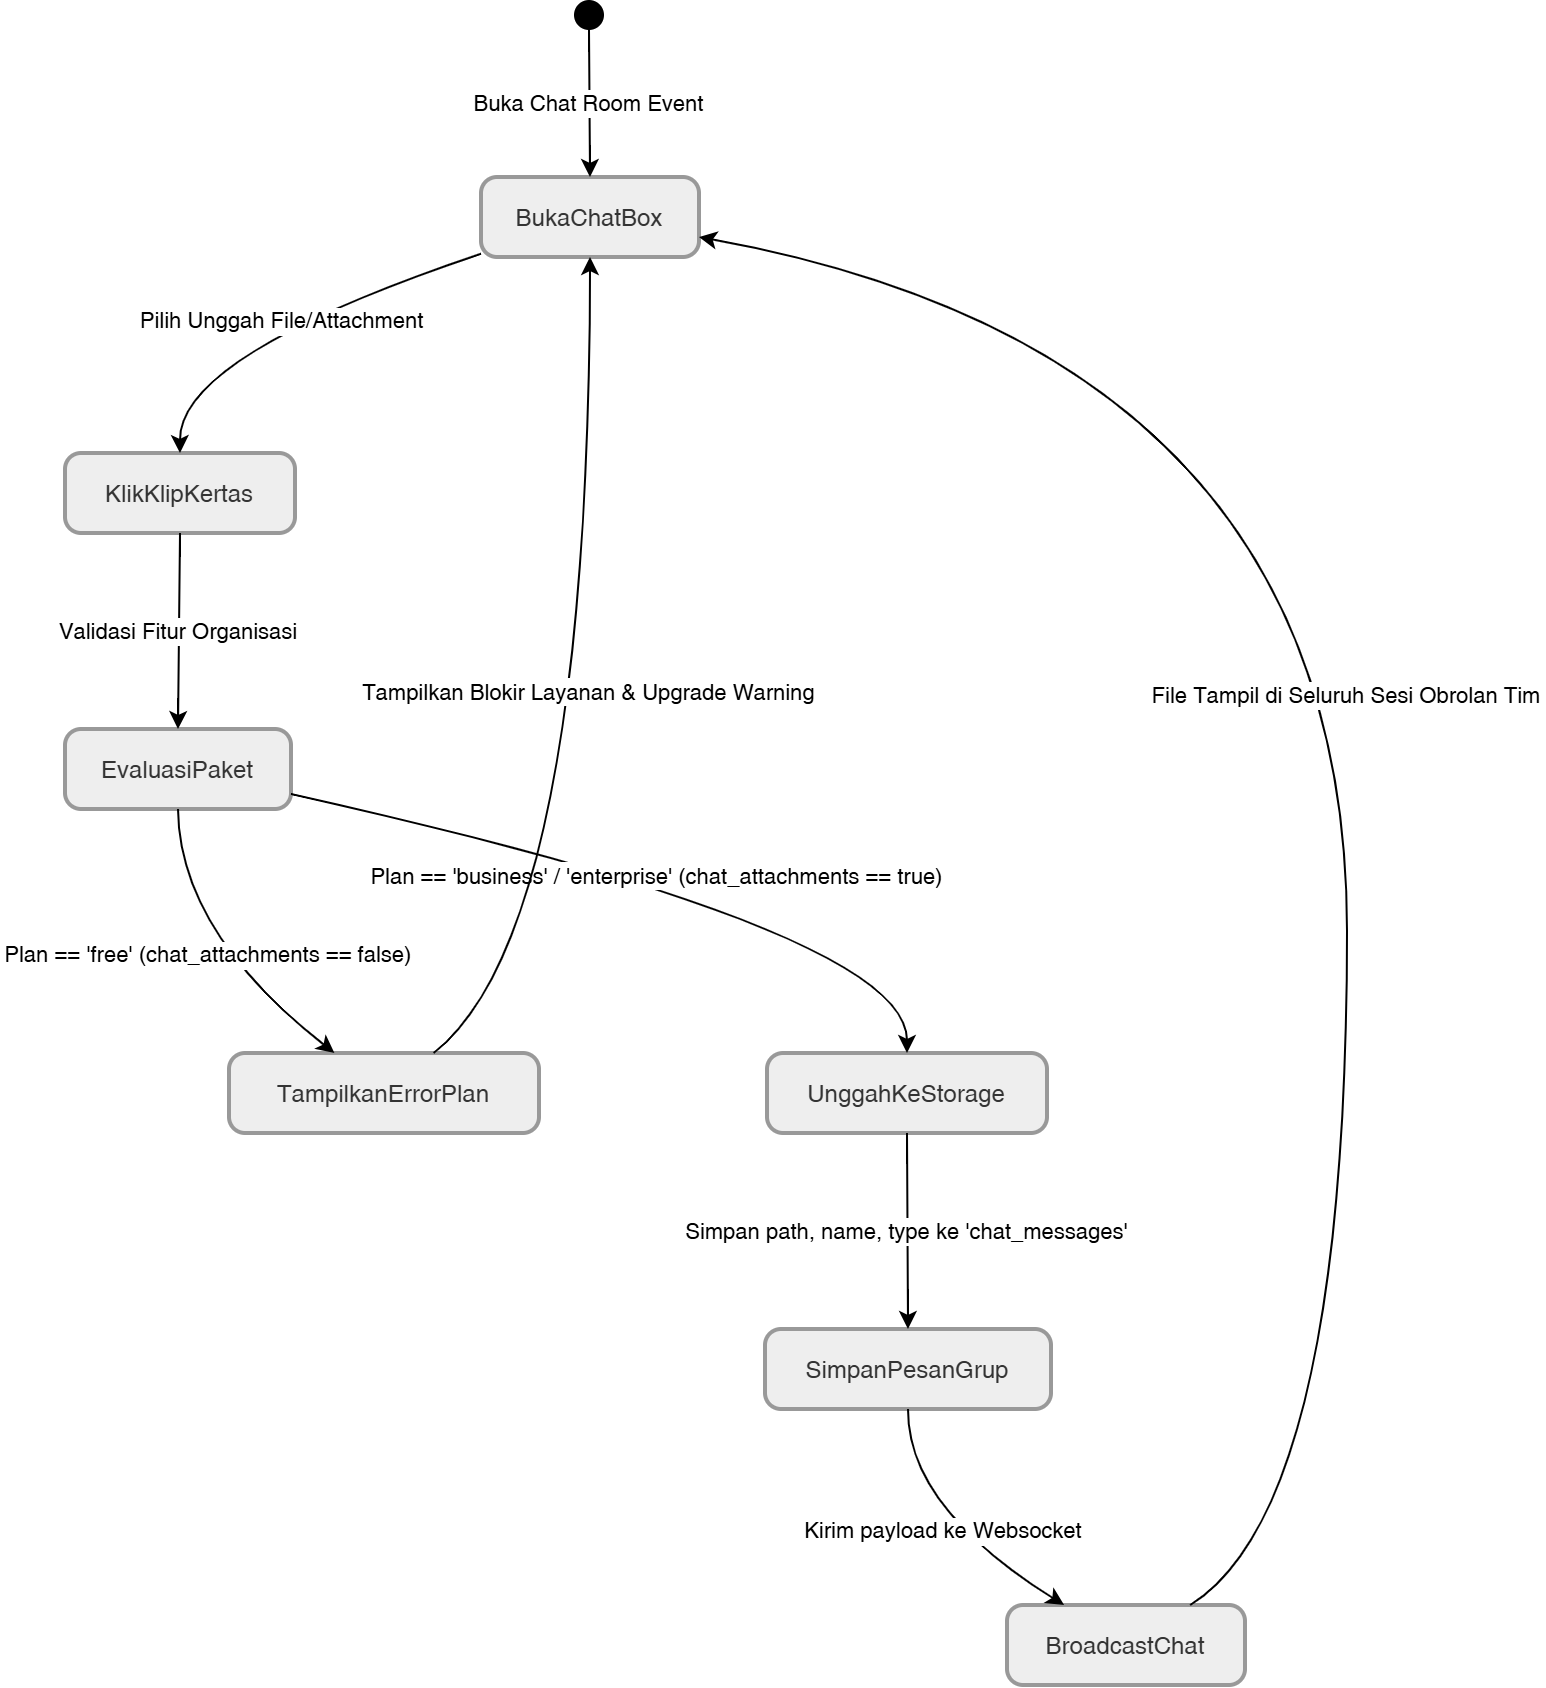

The diagram above was exported from draw.io. Its source (the exported page's mxGraphModel, read from the mxfile embedded in the PNG):
<mxGraphModel dx="2422" dy="868" grid="1" gridSize="10" guides="1" tooltips="1" connect="1" arrows="1" fold="1" page="1" pageScale="1" pageWidth="850" pageHeight="1100" math="0" shadow="0">
  <root>
    <mxCell id="0" />
    <mxCell id="1" parent="0" />
    <mxCell id="2" parent="1" style="ellipse;fillColor=strokeColor;fontColor=light-dark(#333333,#cccccc);" value="" vertex="1">
      <mxGeometry height="14" width="14" x="275" y="20" as="geometry" />
    </mxCell>
    <mxCell id="3" parent="1" style="rounded=1;arcSize=20;strokeWidth=2;fillColor=light-dark(#eeeeee,#1f2020);strokeColor=light-dark(#999999,#cccccc);fontColor=light-dark(#333333,#cccccc);" value="BukaChatBox" vertex="1">
      <mxGeometry height="40" width="109" x="228" y="108" as="geometry" />
    </mxCell>
    <mxCell id="4" parent="1" style="rounded=1;arcSize=20;strokeWidth=2;fillColor=light-dark(#eeeeee,#1f2020);strokeColor=light-dark(#999999,#cccccc);fontColor=light-dark(#333333,#cccccc);" value="KlikKlipKertas" vertex="1">
      <mxGeometry height="40" width="115" x="20" y="246" as="geometry" />
    </mxCell>
    <mxCell id="5" parent="1" style="rounded=1;arcSize=20;strokeWidth=2;fillColor=light-dark(#eeeeee,#1f2020);strokeColor=light-dark(#999999,#cccccc);fontColor=light-dark(#333333,#cccccc);" value="EvaluasiPaket" vertex="1">
      <mxGeometry height="40" width="113" x="20" y="384" as="geometry" />
    </mxCell>
    <mxCell id="6" parent="1" style="rounded=1;arcSize=20;strokeWidth=2;fillColor=light-dark(#eeeeee,#1f2020);strokeColor=light-dark(#999999,#cccccc);fontColor=light-dark(#333333,#cccccc);" value="TampilkanErrorPlan" vertex="1">
      <mxGeometry height="40" width="155" x="102" y="546" as="geometry" />
    </mxCell>
    <mxCell id="7" parent="1" style="rounded=1;arcSize=20;strokeWidth=2;fillColor=light-dark(#eeeeee,#1f2020);strokeColor=light-dark(#999999,#cccccc);fontColor=light-dark(#333333,#cccccc);" value="UnggahKeStorage" vertex="1">
      <mxGeometry height="40" width="140" x="371" y="546" as="geometry" />
    </mxCell>
    <mxCell id="8" parent="1" style="rounded=1;arcSize=20;strokeWidth=2;fillColor=light-dark(#eeeeee,#1f2020);strokeColor=light-dark(#999999,#cccccc);fontColor=light-dark(#333333,#cccccc);" value="SimpanPesanGrup" vertex="1">
      <mxGeometry height="40" width="143" x="370" y="684" as="geometry" />
    </mxCell>
    <mxCell id="9" parent="1" style="rounded=1;arcSize=20;strokeWidth=2;fillColor=light-dark(#eeeeee,#1f2020);strokeColor=light-dark(#999999,#cccccc);fontColor=light-dark(#333333,#cccccc);" value="BroadcastChat" vertex="1">
      <mxGeometry height="40" width="119" x="491" y="822" as="geometry" />
    </mxCell>
    <mxCell id="10" edge="1" parent="1" source="2" style="curved=1;startArrow=none;;fillColor=none;;exitX=0.53;exitY=1;entryX=0.5;entryY=0;rounded=0;" target="3" value="Buka Chat Room Event">
      <mxGeometry relative="1" as="geometry">
        <Array as="points" />
      </mxGeometry>
    </mxCell>
    <mxCell id="11" edge="1" parent="1" source="3" style="curved=1;startArrow=none;;fillColor=none;;exitX=0;exitY=0.96;entryX=0.5;entryY=0;rounded=0;" target="4" value="Pilih Unggah File/Attachment">
      <mxGeometry relative="1" as="geometry">
        <Array as="points">
          <mxPoint x="77" y="197" />
        </Array>
      </mxGeometry>
    </mxCell>
    <mxCell id="12" edge="1" parent="1" source="4" style="curved=1;startArrow=none;;fillColor=none;;exitX=0.5;exitY=1;entryX=0.5;entryY=0;rounded=0;" target="5" value="Validasi Fitur Organisasi">
      <mxGeometry relative="1" as="geometry">
        <Array as="points" />
      </mxGeometry>
    </mxCell>
    <mxCell id="13" edge="1" parent="1" source="5" style="curved=1;startArrow=none;;fillColor=none;;exitX=0.5;exitY=1;entryX=0.34;entryY=0;rounded=0;" target="6" value="Plan == 'free' (chat_attachments == false)">
      <mxGeometry relative="1" as="geometry">
        <Array as="points">
          <mxPoint x="77" y="485" />
        </Array>
      </mxGeometry>
    </mxCell>
    <mxCell id="14" edge="1" parent="1" source="5" style="curved=1;startArrow=none;;fillColor=none;;exitX=1.01;exitY=0.82;entryX=0.5;entryY=0;rounded=0;" target="7" value="Plan == 'business' / 'enterprise' (chat_attachments == true)">
      <mxGeometry relative="1" as="geometry">
        <Array as="points">
          <mxPoint x="441" y="485" />
        </Array>
      </mxGeometry>
    </mxCell>
    <mxCell id="15" edge="1" parent="1" source="6" style="curved=1;startArrow=none;;fillColor=none;;exitX=0.66;exitY=0;entryX=0.5;entryY=1;rounded=0;" target="3" value="Tampilkan Blokir Layanan &amp; Upgrade Warning">
      <mxGeometry relative="1" as="geometry">
        <Array as="points">
          <mxPoint x="282" y="485" />
        </Array>
      </mxGeometry>
    </mxCell>
    <mxCell id="16" edge="1" parent="1" source="7" style="curved=1;startArrow=none;;fillColor=none;;exitX=0.5;exitY=1;entryX=0.5;entryY=0;rounded=0;" target="8" value="Simpan path, name, type ke 'chat_messages'">
      <mxGeometry relative="1" as="geometry">
        <Array as="points" />
      </mxGeometry>
    </mxCell>
    <mxCell id="17" edge="1" parent="1" source="8" style="curved=1;startArrow=none;;fillColor=none;;exitX=0.5;exitY=1;entryX=0.24;entryY=0;rounded=0;" target="9" value="Kirim payload ke Websocket">
      <mxGeometry relative="1" as="geometry">
        <Array as="points">
          <mxPoint x="441" y="773" />
        </Array>
      </mxGeometry>
    </mxCell>
    <mxCell id="18" edge="1" parent="1" source="9" style="curved=1;startArrow=none;;fillColor=none;;exitX=0.77;exitY=0;entryX=1;entryY=0.75;rounded=0;" target="3" value="File Tampil di Seluruh Sesi Obrolan Tim">
      <mxGeometry relative="1" as="geometry">
        <Array as="points">
          <mxPoint x="661" y="773" />
          <mxPoint x="661" y="197" />
        </Array>
      </mxGeometry>
    </mxCell>
  </root>
</mxGraphModel>